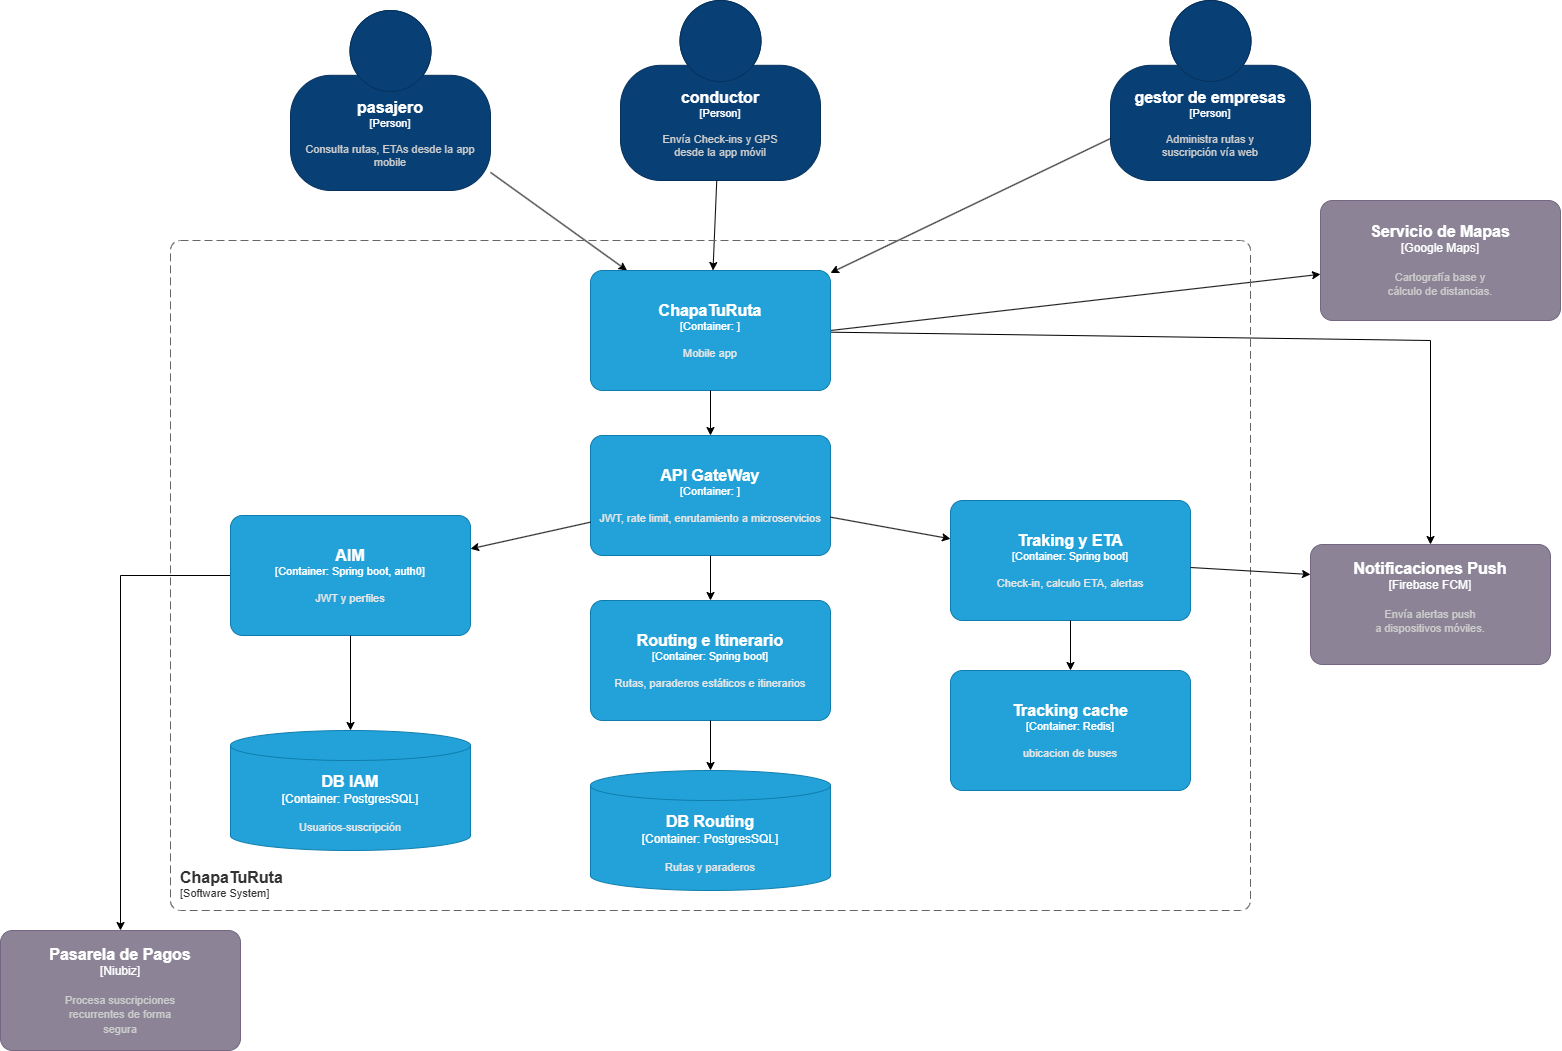

The diagram above was exported from draw.io. Its source (the exported page's mxGraphModel, read from the mxfile embedded in the PNG):
<mxGraphModel dx="2575" dy="1335" grid="1" gridSize="10" guides="1" tooltips="1" connect="1" arrows="1" fold="1" page="1" pageScale="1" pageWidth="827" pageHeight="1169" math="0" shadow="0">
  <root>
    <mxCell id="0" />
    <mxCell id="1" parent="0" />
    <object placeholders="1" c4Name="pasajero" c4Type="Person" c4Description="Consulta rutas, ETAs desde la app mobile" label="&lt;font style=&quot;font-size: 16px&quot;&gt;&lt;b&gt;%c4Name%&lt;/b&gt;&lt;/font&gt;&lt;div&gt;[%c4Type%]&lt;/div&gt;&lt;br&gt;&lt;div&gt;&lt;font style=&quot;font-size: 11px&quot;&gt;&lt;font color=&quot;#cccccc&quot;&gt;%c4Description%&lt;/font&gt;&lt;/div&gt;" id="YriP0hhjEbNLNej6Bog3-1">
      <mxCell parent="1" style="html=1;fontSize=11;dashed=0;whiteSpace=wrap;fillColor=#083F75;strokeColor=#06315C;fontColor=#ffffff;shape=mxgraph.c4.person2;align=center;metaEdit=1;points=[[0.5,0,0],[1,0.5,0],[1,0.75,0],[0.75,1,0],[0.5,1,0],[0.25,1,0],[0,0.75,0],[0,0.5,0]];resizable=0;" vertex="1">
        <mxGeometry height="180" width="200" x="330" y="50" as="geometry" />
      </mxCell>
    </object>
    <object placeholders="1" c4Name="conductor" c4Type="Person" c4Description="Envía Check-ins y GPS&#10;desde la app móvil" label="&lt;font style=&quot;font-size: 16px&quot;&gt;&lt;b&gt;%c4Name%&lt;/b&gt;&lt;/font&gt;&lt;div&gt;[%c4Type%]&lt;/div&gt;&lt;br&gt;&lt;div&gt;&lt;font style=&quot;font-size: 11px&quot;&gt;&lt;font color=&quot;#cccccc&quot;&gt;%c4Description%&lt;/font&gt;&lt;/div&gt;" id="YriP0hhjEbNLNej6Bog3-2">
      <mxCell parent="1" style="html=1;fontSize=11;dashed=0;whiteSpace=wrap;fillColor=#083F75;strokeColor=#06315C;fontColor=#ffffff;shape=mxgraph.c4.person2;align=center;metaEdit=1;points=[[0.5,0,0],[1,0.5,0],[1,0.75,0],[0.75,1,0],[0.5,1,0],[0.25,1,0],[0,0.75,0],[0,0.5,0]];resizable=0;" vertex="1">
        <mxGeometry height="180" width="200" x="660" y="40" as="geometry" />
      </mxCell>
    </object>
    <object placeholders="1" c4Name="gestor de empresas" c4Type="Person" c4Description="Administra rutas y&#10;suscripción vía web" label="&lt;font style=&quot;font-size: 16px&quot;&gt;&lt;b&gt;%c4Name%&lt;/b&gt;&lt;/font&gt;&lt;div&gt;[%c4Type%]&lt;/div&gt;&lt;br&gt;&lt;div&gt;&lt;font style=&quot;font-size: 11px&quot;&gt;&lt;font color=&quot;#cccccc&quot;&gt;%c4Description%&lt;/font&gt;&lt;/div&gt;" id="YriP0hhjEbNLNej6Bog3-3">
      <mxCell parent="1" style="html=1;fontSize=11;dashed=0;whiteSpace=wrap;fillColor=#083F75;strokeColor=#06315C;fontColor=#ffffff;shape=mxgraph.c4.person2;align=center;metaEdit=1;points=[[0.5,0,0],[1,0.5,0],[1,0.75,0],[0.75,1,0],[0.5,1,0],[0.25,1,0],[0,0.75,0],[0,0.5,0]];resizable=0;" vertex="1">
        <mxGeometry height="180" width="200" x="1150" y="40" as="geometry" />
      </mxCell>
    </object>
    <object placeholders="1" c4Name="Servicio de Mapas&#10;" c4Type="Google Maps" c4Description="Cartografía base y&#10;cálculo de distancias.&#10;" label="&lt;font style=&quot;font-size: 16px&quot;&gt;&lt;b&gt;%c4Name%&lt;/b&gt;&lt;/font&gt;&lt;div&gt;[%c4Type%]&lt;/div&gt;&lt;br&gt;&lt;div&gt;&lt;font style=&quot;font-size: 11px&quot;&gt;&lt;font color=&quot;#cccccc&quot;&gt;%c4Description%&lt;/font&gt;&lt;/div&gt;" id="YriP0hhjEbNLNej6Bog3-6">
      <mxCell parent="1" style="rounded=1;whiteSpace=wrap;html=1;labelBackgroundColor=none;fillColor=#8C8496;fontColor=#ffffff;align=center;arcSize=10;strokeColor=#736782;metaEdit=1;resizable=0;points=[[0.25,0,0],[0.5,0,0],[0.75,0,0],[1,0.25,0],[1,0.5,0],[1,0.75,0],[0.75,1,0],[0.5,1,0],[0.25,1,0],[0,0.75,0],[0,0.5,0],[0,0.25,0]];" vertex="1">
        <mxGeometry height="120" width="240" x="1360" y="240" as="geometry" />
      </mxCell>
    </object>
    <object placeholders="1" c4Name="Pasarela de Pagos" c4Type="Niubiz" c4Description="Procesa suscripciones&#10;recurrentes de forma&#10;segura&#10;" label="&lt;font style=&quot;font-size: 16px&quot;&gt;&lt;b&gt;%c4Name%&lt;/b&gt;&lt;/font&gt;&lt;div&gt;[%c4Type%]&lt;/div&gt;&lt;br&gt;&lt;div&gt;&lt;font style=&quot;font-size: 11px&quot;&gt;&lt;font color=&quot;#cccccc&quot;&gt;%c4Description%&lt;/font&gt;&lt;/div&gt;" id="YriP0hhjEbNLNej6Bog3-7">
      <mxCell parent="1" style="rounded=1;whiteSpace=wrap;html=1;labelBackgroundColor=none;fillColor=#8C8496;fontColor=#ffffff;align=center;arcSize=10;strokeColor=#736782;metaEdit=1;resizable=0;points=[[0.25,0,0],[0.5,0,0],[0.75,0,0],[1,0.25,0],[1,0.5,0],[1,0.75,0],[0.75,1,0],[0.5,1,0],[0.25,1,0],[0,0.75,0],[0,0.5,0],[0,0.25,0]];" vertex="1">
        <mxGeometry height="120" width="240" x="40" y="970" as="geometry" />
      </mxCell>
    </object>
    <object placeholders="1" c4Name="Notificaciones Push&#10;" c4Type="Firebase FCM" c4Description="Envía alertas push&#10;a dispositivos móviles.&#10;&#10;" label="&lt;font style=&quot;font-size: 16px&quot;&gt;&lt;b&gt;%c4Name%&lt;/b&gt;&lt;/font&gt;&lt;div&gt;[%c4Type%]&lt;/div&gt;&lt;br&gt;&lt;div&gt;&lt;font style=&quot;font-size: 11px&quot;&gt;&lt;font color=&quot;#cccccc&quot;&gt;%c4Description%&lt;/font&gt;&lt;/div&gt;" id="YriP0hhjEbNLNej6Bog3-8">
      <mxCell parent="1" style="rounded=1;whiteSpace=wrap;html=1;labelBackgroundColor=none;fillColor=#8C8496;fontColor=#ffffff;align=center;arcSize=10;strokeColor=#736782;metaEdit=1;resizable=0;points=[[0.25,0,0],[0.5,0,0],[0.75,0,0],[1,0.25,0],[1,0.5,0],[1,0.75,0],[0.75,1,0],[0.5,1,0],[0.25,1,0],[0,0.75,0],[0,0.5,0],[0,0.25,0]];" vertex="1">
        <mxGeometry height="120" width="240" x="1350" y="584" as="geometry" />
      </mxCell>
    </object>
    <mxCell id="YriP0hhjEbNLNej6Bog3-9" edge="1" parent="1" source="YriP0hhjEbNLNej6Bog3-1" style="endArrow=classic;html=1;rounded=0;" target="YriP0hhjEbNLNej6Bog3-16" value="">
      <mxGeometry height="50" relative="1" width="50" as="geometry">
        <mxPoint x="610" y="620" as="sourcePoint" />
        <mxPoint x="635.8999999999996" y="500" as="targetPoint" />
      </mxGeometry>
    </mxCell>
    <mxCell id="YriP0hhjEbNLNej6Bog3-10" edge="1" parent="1" source="YriP0hhjEbNLNej6Bog3-2" style="endArrow=classic;html=1;rounded=0;" target="YriP0hhjEbNLNej6Bog3-16" value="">
      <mxGeometry height="50" relative="1" width="50" as="geometry">
        <mxPoint x="610" y="620" as="sourcePoint" />
        <mxPoint x="695.1199999999999" y="500" as="targetPoint" />
      </mxGeometry>
    </mxCell>
    <mxCell id="YriP0hhjEbNLNej6Bog3-11" edge="1" parent="1" source="YriP0hhjEbNLNej6Bog3-3" style="endArrow=classic;html=1;rounded=0;" target="YriP0hhjEbNLNej6Bog3-16" value="">
      <mxGeometry height="50" relative="1" width="50" as="geometry">
        <mxPoint x="610" y="620" as="sourcePoint" />
        <mxPoint x="768.8000000000002" y="500" as="targetPoint" />
      </mxGeometry>
    </mxCell>
    <mxCell id="YriP0hhjEbNLNej6Bog3-12" edge="1" parent="1" source="YriP0hhjEbNLNej6Bog3-18" style="endArrow=classic;html=1;rounded=0;entryX=0.5;entryY=0;entryDx=0;entryDy=0;entryPerimeter=0;" target="YriP0hhjEbNLNej6Bog3-7" value="">
      <mxGeometry height="50" relative="1" width="50" as="geometry">
        <Array as="points">
          <mxPoint x="160" y="615" />
        </Array>
        <mxPoint x="150" y="710" as="sourcePoint" />
        <mxPoint x="660" y="570" as="targetPoint" />
      </mxGeometry>
    </mxCell>
    <mxCell id="YriP0hhjEbNLNej6Bog3-13" edge="1" parent="1" source="YriP0hhjEbNLNej6Bog3-16" style="endArrow=classic;html=1;rounded=0;exitX=1;exitY=0.5;exitDx=0;exitDy=0;exitPerimeter=0;" target="YriP0hhjEbNLNej6Bog3-6" value="">
      <mxGeometry height="50" relative="1" width="50" as="geometry">
        <mxPoint x="800" y="980" as="sourcePoint" />
        <mxPoint x="660" y="570" as="targetPoint" />
      </mxGeometry>
    </mxCell>
    <mxCell id="YriP0hhjEbNLNej6Bog3-14" edge="1" parent="1" source="YriP0hhjEbNLNej6Bog3-16" style="endArrow=classic;html=1;rounded=0;" target="YriP0hhjEbNLNej6Bog3-8" value="">
      <mxGeometry height="50" relative="1" width="50" as="geometry">
        <Array as="points">
          <mxPoint x="1470" y="380" />
        </Array>
        <mxPoint x="775.7777777777774" y="620" as="sourcePoint" />
        <mxPoint x="660" y="570" as="targetPoint" />
      </mxGeometry>
    </mxCell>
    <object placeholders="1" c4Name="ChapaTuRuta" c4Type="" c4Application="Software System" label="&lt;font style=&quot;font-size: 16px&quot;&gt;&lt;b&gt;&lt;div style=&quot;text-align: left&quot;&gt;%c4Name%&lt;/div&gt;&lt;/b&gt;&lt;/font&gt;&lt;div style=&quot;text-align: left&quot;&gt;[%c4Application%]&lt;/div&gt;" id="YriP0hhjEbNLNej6Bog3-15">
      <mxCell parent="1" style="rounded=1;fontSize=11;whiteSpace=wrap;html=1;dashed=1;arcSize=20;fillColor=none;strokeColor=#666666;fontColor=#333333;labelBackgroundColor=none;align=left;verticalAlign=bottom;labelBorderColor=none;spacingTop=0;spacing=10;dashPattern=8 4;metaEdit=1;rotatable=0;perimeter=rectanglePerimeter;noLabel=0;labelPadding=0;allowArrows=0;connectable=0;expand=0;recursiveResize=0;editable=1;pointerEvents=0;absoluteArcSize=1;points=[[0.25,0,0],[0.5,0,0],[0.75,0,0],[1,0.25,0],[1,0.5,0],[1,0.75,0],[0.75,1,0],[0.5,1,0],[0.25,1,0],[0,0.75,0],[0,0.5,0],[0,0.25,0]];" vertex="1">
        <mxGeometry height="670" width="1080" x="210" y="280" as="geometry" />
      </mxCell>
    </object>
    <object placeholders="1" c4Name="ChapaTuRuta" c4Type="Container" c4Technology="" c4Description="Mobile app" label="&lt;font style=&quot;font-size: 16px&quot;&gt;&lt;b&gt;%c4Name%&lt;/b&gt;&lt;/font&gt;&lt;div&gt;[%c4Type%: %c4Technology%]&lt;/div&gt;&lt;br&gt;&lt;div&gt;&lt;font style=&quot;font-size: 11px&quot;&gt;&lt;font color=&quot;#E6E6E6&quot;&gt;%c4Description%&lt;/font&gt;&lt;/div&gt;" id="YriP0hhjEbNLNej6Bog3-16">
      <mxCell parent="1" style="rounded=1;whiteSpace=wrap;html=1;fontSize=11;labelBackgroundColor=none;fillColor=#23A2D9;fontColor=#ffffff;align=center;arcSize=10;strokeColor=#0E7DAD;metaEdit=1;resizable=0;points=[[0.25,0,0],[0.5,0,0],[0.75,0,0],[1,0.25,0],[1,0.5,0],[1,0.75,0],[0.75,1,0],[0.5,1,0],[0.25,1,0],[0,0.75,0],[0,0.5,0],[0,0.25,0]];" vertex="1">
        <mxGeometry height="120" width="240" x="630" y="310" as="geometry" />
      </mxCell>
    </object>
    <object placeholders="1" c4Name="API GateWay" c4Type="Container" c4Technology="" c4Description="JWT, rate limit, enrutamiento a microservicios" label="&lt;font style=&quot;font-size: 16px&quot;&gt;&lt;b&gt;%c4Name%&lt;/b&gt;&lt;/font&gt;&lt;div&gt;[%c4Type%: %c4Technology%]&lt;/div&gt;&lt;br&gt;&lt;div&gt;&lt;font style=&quot;font-size: 11px&quot;&gt;&lt;font color=&quot;#E6E6E6&quot;&gt;%c4Description%&lt;/font&gt;&lt;/div&gt;" id="YriP0hhjEbNLNej6Bog3-17">
      <mxCell parent="1" style="rounded=1;whiteSpace=wrap;html=1;fontSize=11;labelBackgroundColor=none;fillColor=#23A2D9;fontColor=#ffffff;align=center;arcSize=10;strokeColor=#0E7DAD;metaEdit=1;resizable=0;points=[[0.25,0,0],[0.5,0,0],[0.75,0,0],[1,0.25,0],[1,0.5,0],[1,0.75,0],[0.75,1,0],[0.5,1,0],[0.25,1,0],[0,0.75,0],[0,0.5,0],[0,0.25,0]];" vertex="1">
        <mxGeometry height="120" width="240" x="630" y="475" as="geometry" />
      </mxCell>
    </object>
    <object placeholders="1" c4Name="AIM" c4Type="Container" c4Technology="Spring boot, auth0" c4Description="JWT y perfiles" label="&lt;font style=&quot;font-size: 16px&quot;&gt;&lt;b&gt;%c4Name%&lt;/b&gt;&lt;/font&gt;&lt;div&gt;[%c4Type%: %c4Technology%]&lt;/div&gt;&lt;br&gt;&lt;div&gt;&lt;font style=&quot;font-size: 11px&quot;&gt;&lt;font color=&quot;#E6E6E6&quot;&gt;%c4Description%&lt;/font&gt;&lt;/div&gt;" id="YriP0hhjEbNLNej6Bog3-18">
      <mxCell parent="1" style="rounded=1;whiteSpace=wrap;html=1;fontSize=11;labelBackgroundColor=none;fillColor=#23A2D9;fontColor=#ffffff;align=center;arcSize=10;strokeColor=#0E7DAD;metaEdit=1;resizable=0;points=[[0.25,0,0],[0.5,0,0],[0.75,0,0],[1,0.25,0],[1,0.5,0],[1,0.75,0],[0.75,1,0],[0.5,1,0],[0.25,1,0],[0,0.75,0],[0,0.5,0],[0,0.25,0]];" vertex="1">
        <mxGeometry height="120" width="240" x="270" y="555" as="geometry" />
      </mxCell>
    </object>
    <object placeholders="1" c4Name="Routing e Itinerario" c4Type="Container" c4Technology="Spring boot" c4Description="Rutas, paraderos estáticos e itinerarios" label="&lt;font style=&quot;font-size: 16px&quot;&gt;&lt;b&gt;%c4Name%&lt;/b&gt;&lt;/font&gt;&lt;div&gt;[%c4Type%: %c4Technology%]&lt;/div&gt;&lt;br&gt;&lt;div&gt;&lt;font style=&quot;font-size: 11px&quot;&gt;&lt;font color=&quot;#E6E6E6&quot;&gt;%c4Description%&lt;/font&gt;&lt;/div&gt;" id="YriP0hhjEbNLNej6Bog3-19">
      <mxCell parent="1" style="rounded=1;whiteSpace=wrap;html=1;fontSize=11;labelBackgroundColor=none;fillColor=#23A2D9;fontColor=#ffffff;align=center;arcSize=10;strokeColor=#0E7DAD;metaEdit=1;resizable=0;points=[[0.25,0,0],[0.5,0,0],[0.75,0,0],[1,0.25,0],[1,0.5,0],[1,0.75,0],[0.75,1,0],[0.5,1,0],[0.25,1,0],[0,0.75,0],[0,0.5,0],[0,0.25,0]];" vertex="1">
        <mxGeometry height="120" width="240" x="630" y="640" as="geometry" />
      </mxCell>
    </object>
    <object placeholders="1" c4Name="Traking y ETA" c4Type="Container" c4Technology="Spring boot" c4Description="Check-in, calculo ETA, alertas" label="&lt;font style=&quot;font-size: 16px&quot;&gt;&lt;b&gt;%c4Name%&lt;/b&gt;&lt;/font&gt;&lt;div&gt;[%c4Type%: %c4Technology%]&lt;/div&gt;&lt;br&gt;&lt;div&gt;&lt;font style=&quot;font-size: 11px&quot;&gt;&lt;font color=&quot;#E6E6E6&quot;&gt;%c4Description%&lt;/font&gt;&lt;/div&gt;" id="YriP0hhjEbNLNej6Bog3-20">
      <mxCell parent="1" style="rounded=1;whiteSpace=wrap;html=1;fontSize=11;labelBackgroundColor=none;fillColor=#23A2D9;fontColor=#ffffff;align=center;arcSize=10;strokeColor=#0E7DAD;metaEdit=1;resizable=0;points=[[0.25,0,0],[0.5,0,0],[0.75,0,0],[1,0.25,0],[1,0.5,0],[1,0.75,0],[0.75,1,0],[0.5,1,0],[0.25,1,0],[0,0.75,0],[0,0.5,0],[0,0.25,0]];" vertex="1">
        <mxGeometry height="120" width="240" x="990" y="540" as="geometry" />
      </mxCell>
    </object>
    <object placeholders="1" c4Name="DB IAM" c4Type="Container" c4Technology="PostgresSQL" c4Description="Usuarios-suscripción" label="&lt;font style=&quot;font-size: 16px&quot;&gt;&lt;b&gt;%c4Name%&lt;/b&gt;&lt;/font&gt;&lt;div&gt;[%c4Type%:&amp;nbsp;%c4Technology%]&lt;/div&gt;&lt;br&gt;&lt;div&gt;&lt;font style=&quot;font-size: 11px&quot;&gt;&lt;font color=&quot;#E6E6E6&quot;&gt;%c4Description%&lt;/font&gt;&lt;/div&gt;" id="YriP0hhjEbNLNej6Bog3-21">
      <mxCell parent="1" style="shape=cylinder3;size=15;whiteSpace=wrap;html=1;boundedLbl=1;rounded=0;labelBackgroundColor=none;fillColor=#23A2D9;fontSize=12;fontColor=#ffffff;align=center;strokeColor=#0E7DAD;metaEdit=1;points=[[0.5,0,0],[1,0.25,0],[1,0.5,0],[1,0.75,0],[0.5,1,0],[0,0.75,0],[0,0.5,0],[0,0.25,0]];resizable=0;" vertex="1">
        <mxGeometry height="120" width="240" x="270" y="770" as="geometry" />
      </mxCell>
    </object>
    <object placeholders="1" c4Name="DB Routing" c4Type="Container" c4Technology="PostgresSQL" c4Description="Rutas y paraderos" label="&lt;font style=&quot;font-size: 16px&quot;&gt;&lt;b&gt;%c4Name%&lt;/b&gt;&lt;/font&gt;&lt;div&gt;[%c4Type%:&amp;nbsp;%c4Technology%]&lt;/div&gt;&lt;br&gt;&lt;div&gt;&lt;font style=&quot;font-size: 11px&quot;&gt;&lt;font color=&quot;#E6E6E6&quot;&gt;%c4Description%&lt;/font&gt;&lt;/div&gt;" id="YriP0hhjEbNLNej6Bog3-22">
      <mxCell parent="1" style="shape=cylinder3;size=15;whiteSpace=wrap;html=1;boundedLbl=1;rounded=0;labelBackgroundColor=none;fillColor=#23A2D9;fontSize=12;fontColor=#ffffff;align=center;strokeColor=#0E7DAD;metaEdit=1;points=[[0.5,0,0],[1,0.25,0],[1,0.5,0],[1,0.75,0],[0.5,1,0],[0,0.75,0],[0,0.5,0],[0,0.25,0]];resizable=0;" vertex="1">
        <mxGeometry height="120" width="240" x="630" y="810" as="geometry" />
      </mxCell>
    </object>
    <object placeholders="1" c4Name="Tracking cache" c4Type="Container" c4Technology="Redis" c4Description="ubicacion de buses" label="&lt;font style=&quot;font-size: 16px&quot;&gt;&lt;b&gt;%c4Name%&lt;/b&gt;&lt;/font&gt;&lt;div&gt;[%c4Type%: %c4Technology%]&lt;/div&gt;&lt;br&gt;&lt;div&gt;&lt;font style=&quot;font-size: 11px&quot;&gt;&lt;font color=&quot;#E6E6E6&quot;&gt;%c4Description%&lt;/font&gt;&lt;/div&gt;" id="YriP0hhjEbNLNej6Bog3-24">
      <mxCell parent="1" style="rounded=1;whiteSpace=wrap;html=1;fontSize=11;labelBackgroundColor=none;fillColor=#23A2D9;fontColor=#ffffff;align=center;arcSize=10;strokeColor=#0E7DAD;metaEdit=1;resizable=0;points=[[0.25,0,0],[0.5,0,0],[0.75,0,0],[1,0.25,0],[1,0.5,0],[1,0.75,0],[0.75,1,0],[0.5,1,0],[0.25,1,0],[0,0.75,0],[0,0.5,0],[0,0.25,0]];" vertex="1">
        <mxGeometry height="120" width="240" x="990" y="710" as="geometry" />
      </mxCell>
    </object>
    <mxCell id="YriP0hhjEbNLNej6Bog3-25" edge="1" parent="1" source="YriP0hhjEbNLNej6Bog3-20" style="endArrow=classic;html=1;rounded=0;entryX=0;entryY=0.25;entryDx=0;entryDy=0;entryPerimeter=0;" target="YriP0hhjEbNLNej6Bog3-8" value="">
      <mxGeometry height="50" relative="1" width="50" as="geometry">
        <mxPoint x="1020" y="800" as="sourcePoint" />
        <mxPoint x="1070" y="750" as="targetPoint" />
      </mxGeometry>
    </mxCell>
    <mxCell id="YriP0hhjEbNLNej6Bog3-26" edge="1" parent="1" source="YriP0hhjEbNLNej6Bog3-20" style="endArrow=classic;html=1;rounded=0;" target="YriP0hhjEbNLNej6Bog3-24" value="">
      <mxGeometry height="50" relative="1" width="50" as="geometry">
        <mxPoint x="960" y="800" as="sourcePoint" />
        <mxPoint x="1010" y="750" as="targetPoint" />
      </mxGeometry>
    </mxCell>
    <mxCell id="YriP0hhjEbNLNej6Bog3-27" edge="1" parent="1" source="YriP0hhjEbNLNej6Bog3-17" style="endArrow=classic;html=1;rounded=0;" target="YriP0hhjEbNLNej6Bog3-20" value="">
      <mxGeometry height="50" relative="1" width="50" as="geometry">
        <mxPoint x="1020" y="800" as="sourcePoint" />
        <mxPoint x="1070" y="750" as="targetPoint" />
      </mxGeometry>
    </mxCell>
    <mxCell id="YriP0hhjEbNLNej6Bog3-28" edge="1" parent="1" source="YriP0hhjEbNLNej6Bog3-16" style="endArrow=classic;html=1;rounded=0;" target="YriP0hhjEbNLNej6Bog3-17" value="">
      <mxGeometry height="50" relative="1" width="50" as="geometry">
        <mxPoint x="1020" y="600" as="sourcePoint" />
        <mxPoint x="1070" y="550" as="targetPoint" />
      </mxGeometry>
    </mxCell>
    <mxCell id="YriP0hhjEbNLNej6Bog3-29" edge="1" parent="1" source="YriP0hhjEbNLNej6Bog3-17" style="endArrow=classic;html=1;rounded=0;" target="YriP0hhjEbNLNej6Bog3-19" value="">
      <mxGeometry height="50" relative="1" width="50" as="geometry">
        <mxPoint x="1020" y="1000" as="sourcePoint" />
        <mxPoint x="1070" y="950" as="targetPoint" />
      </mxGeometry>
    </mxCell>
    <mxCell id="YriP0hhjEbNLNej6Bog3-30" edge="1" parent="1" source="YriP0hhjEbNLNej6Bog3-17" style="endArrow=classic;html=1;rounded=0;" target="YriP0hhjEbNLNej6Bog3-18" value="">
      <mxGeometry height="50" relative="1" width="50" as="geometry">
        <mxPoint x="1020" y="800" as="sourcePoint" />
        <mxPoint x="1070" y="750" as="targetPoint" />
      </mxGeometry>
    </mxCell>
    <mxCell id="YriP0hhjEbNLNej6Bog3-31" edge="1" parent="1" source="YriP0hhjEbNLNej6Bog3-18" style="endArrow=classic;html=1;rounded=0;" target="YriP0hhjEbNLNej6Bog3-21" value="">
      <mxGeometry height="50" relative="1" width="50" as="geometry">
        <mxPoint x="1020" y="800" as="sourcePoint" />
        <mxPoint x="1070" y="750" as="targetPoint" />
      </mxGeometry>
    </mxCell>
    <mxCell id="YriP0hhjEbNLNej6Bog3-32" edge="1" parent="1" source="YriP0hhjEbNLNej6Bog3-19" style="endArrow=classic;html=1;rounded=0;" target="YriP0hhjEbNLNej6Bog3-22" value="">
      <mxGeometry height="50" relative="1" width="50" as="geometry">
        <mxPoint x="1020" y="800" as="sourcePoint" />
        <mxPoint x="1070" y="750" as="targetPoint" />
      </mxGeometry>
    </mxCell>
  </root>
</mxGraphModel>